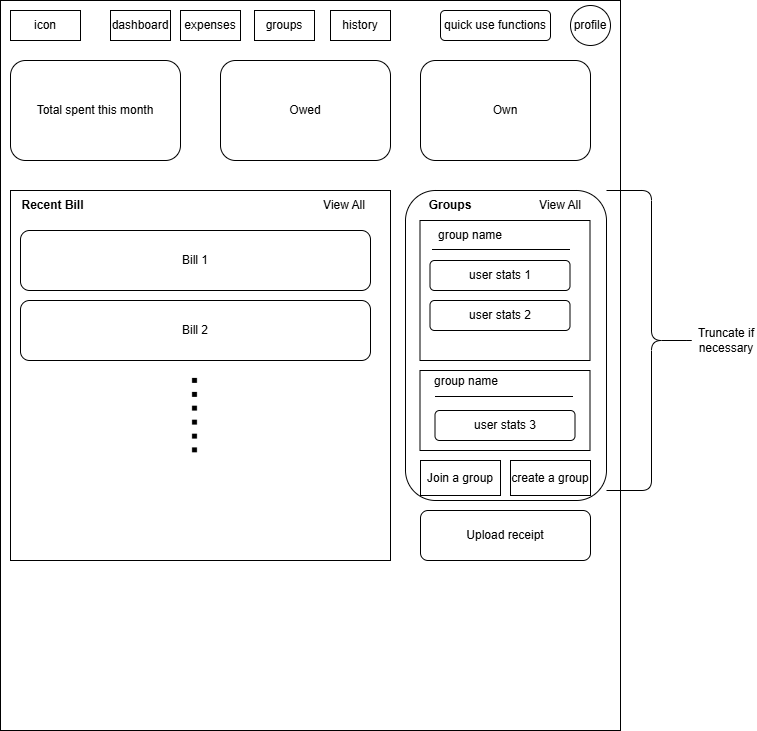

The diagram above was exported from draw.io. Its source (the exported page's mxGraphModel, read from the mxfile embedded in the PNG):
<mxGraphModel dx="852" dy="612" grid="1" gridSize="10" guides="1" tooltips="1" connect="1" arrows="1" fold="1" page="1" pageScale="1" pageWidth="827" pageHeight="1169" math="0" shadow="0">
  <root>
    <mxCell id="0" />
    <mxCell id="1" parent="0" />
    <mxCell id="WJnx2os_YzDnt30bTaS3-1" value="" style="rounded=0;whiteSpace=wrap;html=1;" vertex="1" parent="1">
      <mxGeometry x="70" y="50" width="620" height="730" as="geometry" />
    </mxCell>
    <mxCell id="pZdCquVdP6DLd1GmE-cO-16" value="" style="rounded=1;whiteSpace=wrap;html=1;fillColor=none;" vertex="1" parent="1">
      <mxGeometry x="475" y="240" width="201" height="310" as="geometry" />
    </mxCell>
    <mxCell id="WJnx2os_YzDnt30bTaS3-3" value="icon" style="rounded=0;whiteSpace=wrap;html=1;" vertex="1" parent="1">
      <mxGeometry x="80" y="60" width="70" height="30" as="geometry" />
    </mxCell>
    <mxCell id="WJnx2os_YzDnt30bTaS3-4" value="expenses" style="rounded=0;whiteSpace=wrap;html=1;" vertex="1" parent="1">
      <mxGeometry x="250" y="60" width="60" height="30" as="geometry" />
    </mxCell>
    <mxCell id="WJnx2os_YzDnt30bTaS3-6" value="profile" style="ellipse;whiteSpace=wrap;html=1;aspect=fixed;" vertex="1" parent="1">
      <mxGeometry x="640" y="55" width="40" height="40" as="geometry" />
    </mxCell>
    <mxCell id="WJnx2os_YzDnt30bTaS3-7" value="quick use functions" style="rounded=1;whiteSpace=wrap;html=1;" vertex="1" parent="1">
      <mxGeometry x="510" y="60" width="110" height="30" as="geometry" />
    </mxCell>
    <mxCell id="WJnx2os_YzDnt30bTaS3-8" value="Total spent this month" style="rounded=1;whiteSpace=wrap;html=1;" vertex="1" parent="1">
      <mxGeometry x="80" y="110" width="170" height="100" as="geometry" />
    </mxCell>
    <mxCell id="WJnx2os_YzDnt30bTaS3-9" value="Owed" style="rounded=1;whiteSpace=wrap;html=1;" vertex="1" parent="1">
      <mxGeometry x="290" y="110" width="170" height="100" as="geometry" />
    </mxCell>
    <mxCell id="WJnx2os_YzDnt30bTaS3-10" value="Own" style="rounded=1;whiteSpace=wrap;html=1;" vertex="1" parent="1">
      <mxGeometry x="490" y="110" width="170" height="100" as="geometry" />
    </mxCell>
    <mxCell id="WJnx2os_YzDnt30bTaS3-13" value="" style="rounded=0;whiteSpace=wrap;html=1;" vertex="1" parent="1">
      <mxGeometry x="80" y="240" width="380" height="370" as="geometry" />
    </mxCell>
    <mxCell id="WJnx2os_YzDnt30bTaS3-14" value="Bill 1" style="rounded=1;whiteSpace=wrap;html=1;" vertex="1" parent="1">
      <mxGeometry x="90" y="280" width="350" height="60" as="geometry" />
    </mxCell>
    <mxCell id="WJnx2os_YzDnt30bTaS3-15" value="Bill 2" style="rounded=1;whiteSpace=wrap;html=1;" vertex="1" parent="1">
      <mxGeometry x="90" y="350" width="350" height="60" as="geometry" />
    </mxCell>
    <mxCell id="WJnx2os_YzDnt30bTaS3-16" value="" style="rounded=0;whiteSpace=wrap;html=1;" vertex="1" parent="1">
      <mxGeometry x="489.5" y="270" width="170" height="140" as="geometry" />
    </mxCell>
    <mxCell id="WJnx2os_YzDnt30bTaS3-18" value="user stats 1" style="rounded=1;whiteSpace=wrap;html=1;" vertex="1" parent="1">
      <mxGeometry x="499.5" y="310" width="140" height="30" as="geometry" />
    </mxCell>
    <mxCell id="WJnx2os_YzDnt30bTaS3-19" value="user stats 2" style="rounded=1;whiteSpace=wrap;html=1;" vertex="1" parent="1">
      <mxGeometry x="499.5" y="350" width="140" height="30" as="geometry" />
    </mxCell>
    <mxCell id="WJnx2os_YzDnt30bTaS3-20" value="Upload receipt" style="rounded=1;whiteSpace=wrap;html=1;" vertex="1" parent="1">
      <mxGeometry x="490" y="560" width="170" height="50" as="geometry" />
    </mxCell>
    <mxCell id="WJnx2os_YzDnt30bTaS3-21" value="......" style="text;html=1;align=center;verticalAlign=middle;whiteSpace=wrap;rounded=0;fontSize=50;rotation=90;" vertex="1" parent="1">
      <mxGeometry x="250" y="450" width="60" height="30" as="geometry" />
    </mxCell>
    <mxCell id="pZdCquVdP6DLd1GmE-cO-6" value="groups" style="rounded=0;whiteSpace=wrap;html=1;" vertex="1" parent="1">
      <mxGeometry x="324" y="60" width="60" height="30" as="geometry" />
    </mxCell>
    <mxCell id="pZdCquVdP6DLd1GmE-cO-7" value="View All" style="text;html=1;align=center;verticalAlign=middle;whiteSpace=wrap;rounded=0;" vertex="1" parent="1">
      <mxGeometry x="384" y="240" width="60" height="30" as="geometry" />
    </mxCell>
    <mxCell id="pZdCquVdP6DLd1GmE-cO-8" value="dashboard" style="rounded=0;whiteSpace=wrap;html=1;" vertex="1" parent="1">
      <mxGeometry x="180" y="60" width="60" height="30" as="geometry" />
    </mxCell>
    <mxCell id="pZdCquVdP6DLd1GmE-cO-9" value="history" style="rounded=0;whiteSpace=wrap;html=1;" vertex="1" parent="1">
      <mxGeometry x="400" y="60" width="60" height="30" as="geometry" />
    </mxCell>
    <mxCell id="pZdCquVdP6DLd1GmE-cO-10" value="" style="endArrow=none;html=1;rounded=0;" edge="1" parent="1">
      <mxGeometry width="50" height="50" relative="1" as="geometry">
        <mxPoint x="501.5" y="299" as="sourcePoint" />
        <mxPoint x="639.5" y="299" as="targetPoint" />
      </mxGeometry>
    </mxCell>
    <mxCell id="pZdCquVdP6DLd1GmE-cO-11" value="group name" style="text;html=1;align=center;verticalAlign=middle;whiteSpace=wrap;rounded=0;" vertex="1" parent="1">
      <mxGeometry x="489.5" y="270" width="100" height="30" as="geometry" />
    </mxCell>
    <mxCell id="pZdCquVdP6DLd1GmE-cO-12" value="Join a group" style="rounded=0;whiteSpace=wrap;html=1;" vertex="1" parent="1">
      <mxGeometry x="490" y="510" width="80" height="35" as="geometry" />
    </mxCell>
    <mxCell id="pZdCquVdP6DLd1GmE-cO-13" value="create a group" style="rounded=0;whiteSpace=wrap;html=1;" vertex="1" parent="1">
      <mxGeometry x="580" y="510" width="80" height="35" as="geometry" />
    </mxCell>
    <mxCell id="pZdCquVdP6DLd1GmE-cO-14" value="" style="shape=curlyBracket;whiteSpace=wrap;html=1;rounded=1;flipH=1;labelPosition=right;verticalLabelPosition=middle;align=left;verticalAlign=middle;" vertex="1" parent="1">
      <mxGeometry x="676" y="240" width="90" height="300" as="geometry" />
    </mxCell>
    <mxCell id="pZdCquVdP6DLd1GmE-cO-15" value="Truncate if necessary" style="text;html=1;align=center;verticalAlign=middle;whiteSpace=wrap;rounded=0;" vertex="1" parent="1">
      <mxGeometry x="766" y="375" width="60" height="30" as="geometry" />
    </mxCell>
    <mxCell id="pZdCquVdP6DLd1GmE-cO-17" value="" style="rounded=0;whiteSpace=wrap;html=1;" vertex="1" parent="1">
      <mxGeometry x="489.5" y="420" width="170" height="80" as="geometry" />
    </mxCell>
    <mxCell id="pZdCquVdP6DLd1GmE-cO-18" value="" style="endArrow=none;html=1;rounded=0;" edge="1" parent="1">
      <mxGeometry width="50" height="50" relative="1" as="geometry">
        <mxPoint x="504.5" y="446" as="sourcePoint" />
        <mxPoint x="642.5" y="446" as="targetPoint" />
      </mxGeometry>
    </mxCell>
    <mxCell id="pZdCquVdP6DLd1GmE-cO-19" value="group name" style="text;html=1;align=center;verticalAlign=middle;whiteSpace=wrap;rounded=0;" vertex="1" parent="1">
      <mxGeometry x="485.5" y="416" width="100" height="30" as="geometry" />
    </mxCell>
    <mxCell id="pZdCquVdP6DLd1GmE-cO-20" value="user stats 3" style="rounded=1;whiteSpace=wrap;html=1;" vertex="1" parent="1">
      <mxGeometry x="504.5" y="460" width="140" height="30" as="geometry" />
    </mxCell>
    <mxCell id="pZdCquVdP6DLd1GmE-cO-21" value="View All" style="text;html=1;align=center;verticalAlign=middle;whiteSpace=wrap;rounded=0;" vertex="1" parent="1">
      <mxGeometry x="599.5" y="240" width="60" height="30" as="geometry" />
    </mxCell>
    <mxCell id="pZdCquVdP6DLd1GmE-cO-22" value="Groups" style="text;html=1;align=center;verticalAlign=middle;whiteSpace=wrap;rounded=0;fontStyle=1" vertex="1" parent="1">
      <mxGeometry x="490" y="240" width="60" height="30" as="geometry" />
    </mxCell>
    <mxCell id="pZdCquVdP6DLd1GmE-cO-23" value="Recent Bill" style="text;html=1;align=center;verticalAlign=middle;whiteSpace=wrap;rounded=0;fontStyle=1" vertex="1" parent="1">
      <mxGeometry x="85" y="240" width="75" height="30" as="geometry" />
    </mxCell>
  </root>
</mxGraphModel>